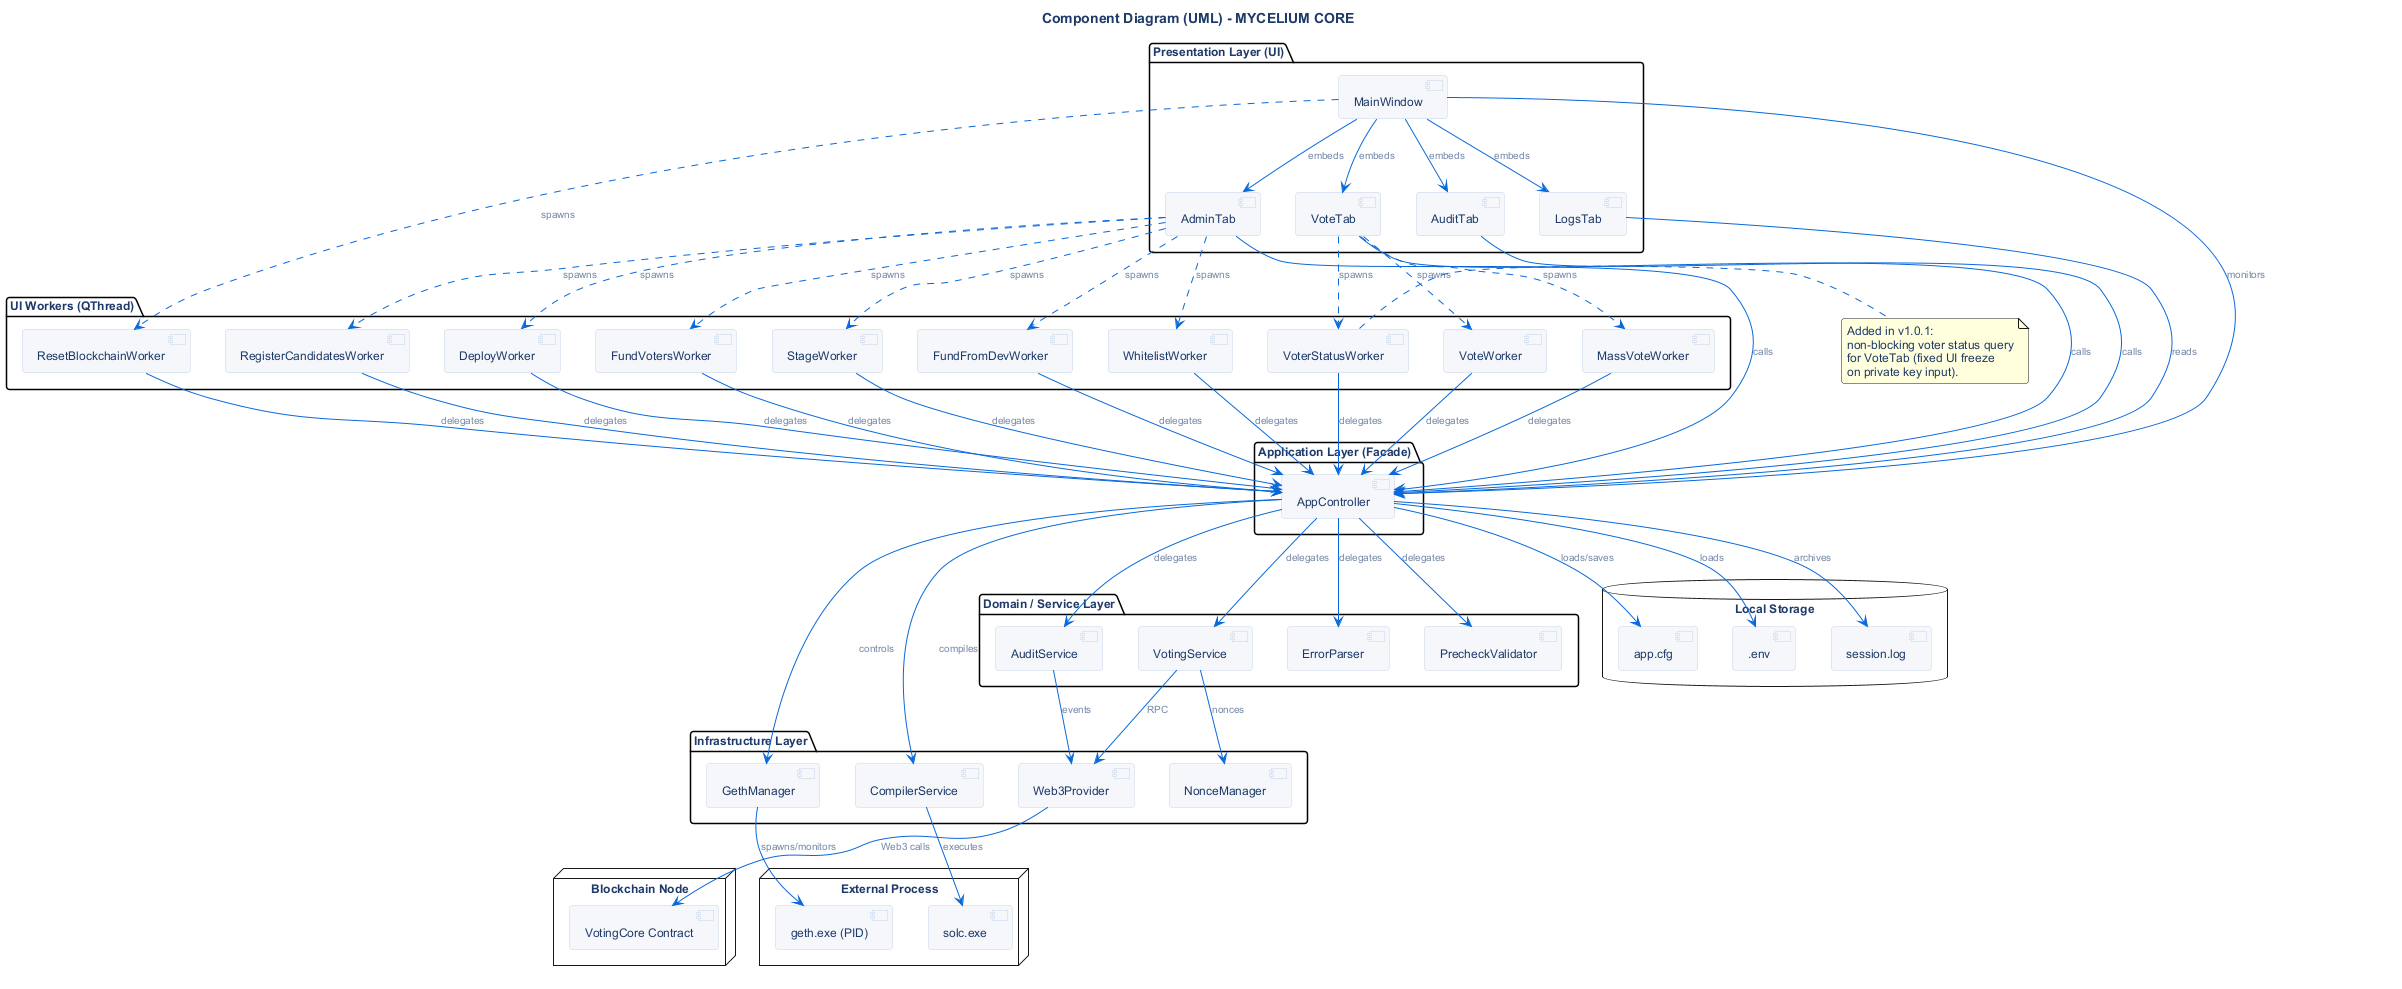

The diagram above was rendered by PlantUML. Its source (embedded in the PNG):
@startuml
!include ../_common/theme.iuml

title Component Diagram (UML) - MYCELIUM CORE

package "Presentation Layer (UI)" {
  [MainWindow] as MW
  [AdminTab] as AT
  [VoteTab] as VT
  [AuditTab] as AudT
  [LogsTab] as LT

  MW --> AT : embeds
  MW --> VT : embeds
  MW --> AudT : embeds
  MW --> LT : embeds
}

package "UI Workers (QThread)" {
  [DeployWorker] as DW
  [VoteWorker] as VW
  [MassVoteWorker] as MVW
  [VoterStatusWorker] as VSW
  [FundVotersWorker] as FVW
  [FundFromDevWorker] as FFDW
  [WhitelistWorker] as WLW
  [RegisterCandidatesWorker] as RCW
  [StageWorker] as SW
  [ResetBlockchainWorker] as RBW

  AT ..> DW : spawns
  AT ..> FVW : spawns
  AT ..> FFDW : spawns
  AT ..> WLW : spawns
  AT ..> RCW : spawns
  AT ..> SW : spawns

  VT ..> VW : spawns
  VT ..> MVW : spawns
  VT ..> VSW : spawns

  MW ..> RBW : spawns
}

package "Application Layer (Facade)" {
  [AppController] as AC

  AT --> AC : calls
  VT --> AC : calls
  AudT --> AC : calls
  LT --> AC : reads
  MW --> AC : monitors

  DW --> AC : delegates
  VW --> AC : delegates
  MVW --> AC : delegates
  VSW --> AC : delegates
  FVW --> AC : delegates
  FFDW --> AC : delegates
  WLW --> AC : delegates
  RCW --> AC : delegates
  SW --> AC : delegates
  RBW --> AC : delegates
}

package "Domain / Service Layer" {
  [VotingService] as VS
  [AuditService] as AS
  [ErrorParser] as EP
  [PrecheckValidator] as PV

  AC --> VS : delegates
  AC --> AS : delegates
  AC --> EP : delegates
  AC --> PV : delegates
}

package "Infrastructure Layer" {
  [Web3Provider] as WP
  [GethManager] as GM
  [NonceManager] as NM
  [CompilerService] as CS

  VS --> WP : RPC
  VS --> NM : nonces
  AS --> WP : events
  AC --> GM : controls
  AC --> CS : compiles
}

database "Local Storage" {
  [app.cfg] as CFG
  [.env] as ENV
  [session.log] as LOG

  AC --> CFG : loads/saves
  AC --> ENV : loads
  AC --> LOG : archives
}

node "External Process" {
  component "geth.exe (PID)" as GETH
  component "solc.exe" as SOLC

  GM --> GETH : spawns/monitors
  CS --> SOLC : executes
}

node "Blockchain Node" {
  [VotingCore Contract] as VC
  WP --> VC : Web3 calls
}

note right of VSW
  Added in v1.0.1:
  non-blocking voter status query
  for VoteTab (fixed UI freeze
  on private key input).
end note

@enduml